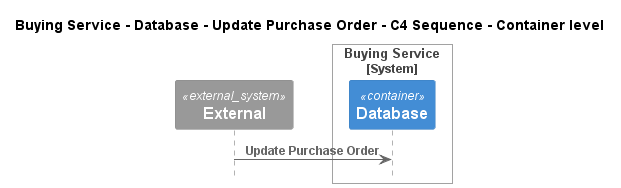

The diagram above was rendered by PlantUML. Its source (embedded in the PNG):
@startuml
!pragma layout smetana
!include ..\..\..\..\..\..\..\.c4s\C4_Sequence.puml

title Buying Service - Database - Update Purchase Order - C4 Sequence - Container level

System_Ext(C4InterFlow.SoftwareSystems.ExternalSystem, "External", "")

System_Boundary(ECommercePlatform.SoftwareSystems.BuyingService, "Buying Service")
    Container(ECommercePlatform.SoftwareSystems.BuyingService.Containers.Database, "Database", "", "")
Boundary_End()

Rel(C4InterFlow.SoftwareSystems.ExternalSystem, ECommercePlatform.SoftwareSystems.BuyingService.Containers.Database, "Update Purchase Order")


@enduml